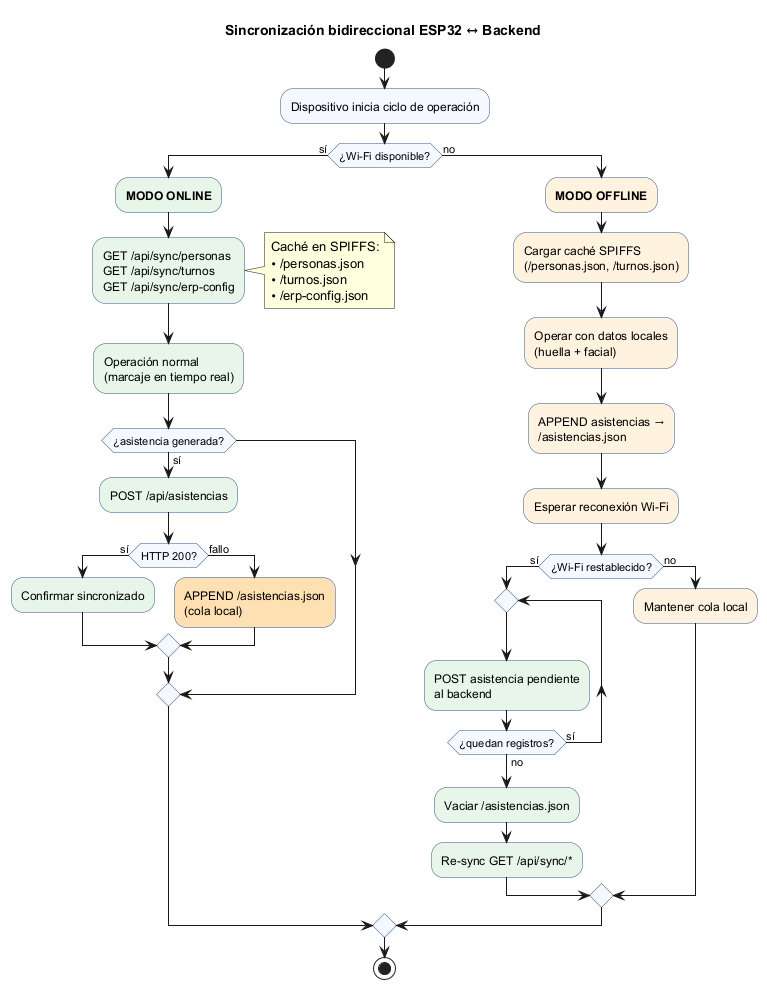

The diagram above was rendered by PlantUML. Its source (embedded in the PNG):
@startuml flujo_sincronizacion_bidireccional
title Sincronización bidireccional ESP32 ↔ Backend

skinparam shadowing false
skinparam ActivityBackgroundColor #F5F9FF
skinparam ActivityBorderColor #2C5282

start
:Dispositivo inicia ciclo de operación;

if (¿Wi-Fi disponible?) then (sí)
  #E8F5E9:**MODO ONLINE**;
  #E8F5E9:GET /api/sync/personas
  GET /api/sync/turnos
  GET /api/sync/erp-config;
  note right
    Caché en SPIFFS:
    • /personas.json
    • /turnos.json
    • /erp-config.json
  end note
  #E8F5E9:Operación normal
  (marcaje en tiempo real);
  if (¿asistencia generada?) then (sí)
    #E8F5E9:POST /api/asistencias;
    if (HTTP 200?) then (sí)
      #E8F5E9:Confirmar sincronizado;
    else (fallo)
      #FFE0B2:APPEND /asistencias.json
      (cola local);
    endif
  endif
else (no)
  #FFF3E0:**MODO OFFLINE**;
  #FFF3E0:Cargar caché SPIFFS
  (/personas.json, /turnos.json);
  #FFF3E0:Operar con datos locales
  (huella + facial);
  #FFF3E0:APPEND asistencias →
  /asistencias.json;
  #FFF3E0:Esperar reconexión Wi-Fi;
  if (¿Wi-Fi restablecido?) then (sí)
    repeat
      #E8F5E9:POST asistencia pendiente
      al backend;
    repeat while (¿quedan registros?) is (sí) not (no)
    #E8F5E9:Vaciar /asistencias.json;
    #E8F5E9:Re-sync GET /api/sync/*;
  else (no)
    #FFF3E0:Mantener cola local;
  endif
endif

stop
@enduml